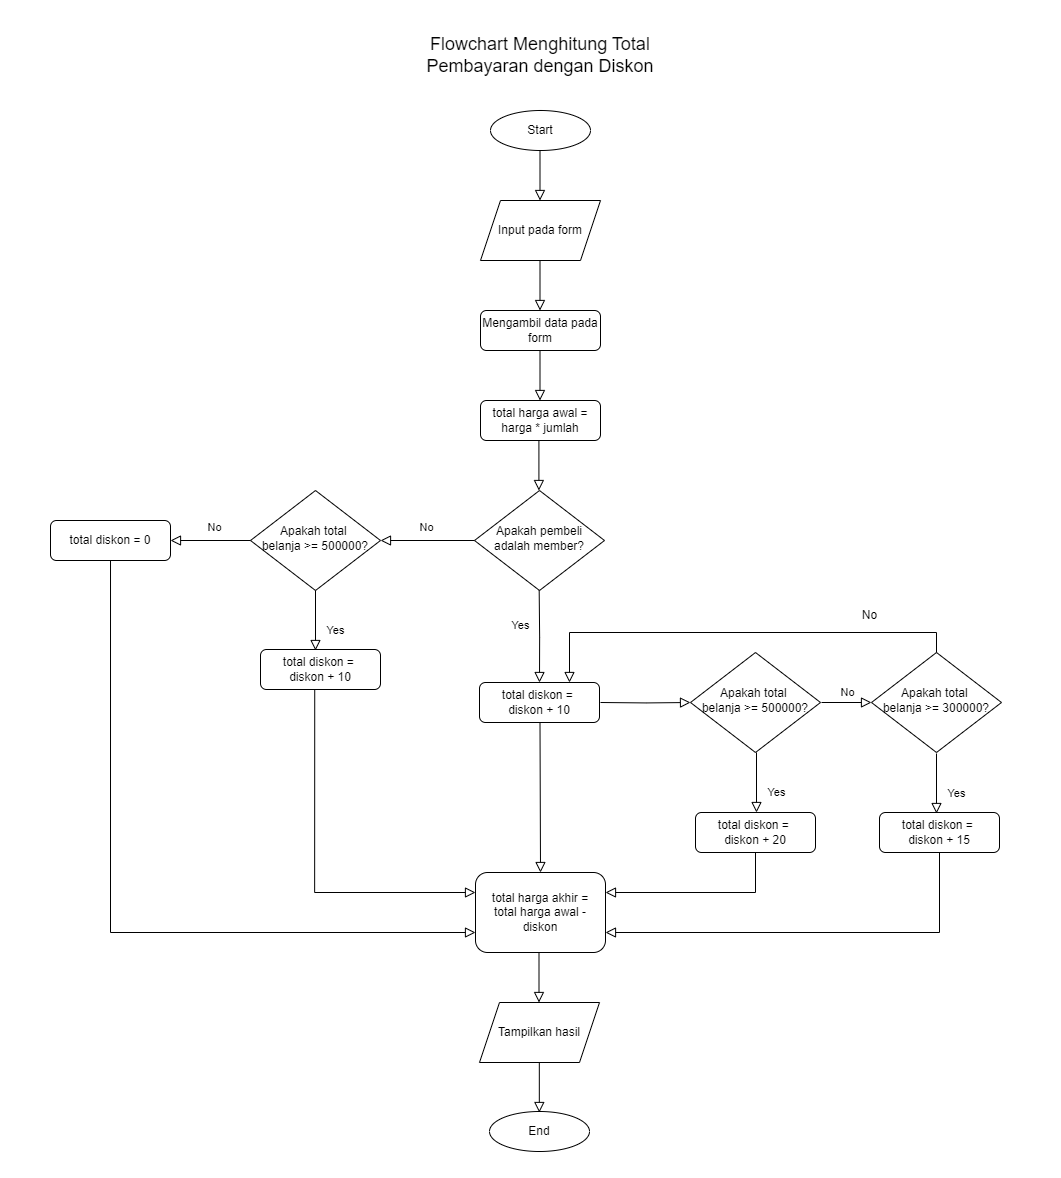

The diagram above was exported from draw.io. Its source (the exported page's mxGraphModel, read from the mxfile embedded in the PNG):
<mxGraphModel dx="2670" dy="796" grid="1" gridSize="10" guides="1" tooltips="1" connect="1" arrows="1" fold="1" page="1" pageScale="1" pageWidth="827" pageHeight="1169" math="0" shadow="0">
  <root>
    <mxCell id="WIyWlLk6GJQsqaUBKTNV-0" />
    <mxCell id="WIyWlLk6GJQsqaUBKTNV-1" parent="WIyWlLk6GJQsqaUBKTNV-0" />
    <mxCell id="9sa1OFNS3JBmfo6RGphA-52" value="" style="rounded=0;whiteSpace=wrap;html=1;strokeColor=#FFFFFF;" vertex="1" parent="WIyWlLk6GJQsqaUBKTNV-1">
      <mxGeometry x="-820" y="140" width="1060" height="1177" as="geometry" />
    </mxCell>
    <mxCell id="WIyWlLk6GJQsqaUBKTNV-3" value="Mengambil data pada form" style="rounded=1;whiteSpace=wrap;html=1;fontSize=12;glass=0;strokeWidth=1;shadow=0;" parent="WIyWlLk6GJQsqaUBKTNV-1" vertex="1">
      <mxGeometry x="-340" y="450" width="120" height="40" as="geometry" />
    </mxCell>
    <mxCell id="WIyWlLk6GJQsqaUBKTNV-6" value="Apakah pembeli adalah member?" style="rhombus;whiteSpace=wrap;html=1;shadow=0;fontFamily=Helvetica;fontSize=12;align=center;strokeWidth=1;spacing=6;spacingTop=-4;" parent="WIyWlLk6GJQsqaUBKTNV-1" vertex="1">
      <mxGeometry x="-346" y="630" width="130" height="100" as="geometry" />
    </mxCell>
    <mxCell id="WIyWlLk6GJQsqaUBKTNV-12" value="total diskon =&amp;nbsp;&lt;div&gt;diskon + 10&lt;/div&gt;" style="rounded=1;whiteSpace=wrap;html=1;fontSize=12;glass=0;strokeWidth=1;shadow=0;" parent="WIyWlLk6GJQsqaUBKTNV-1" vertex="1">
      <mxGeometry x="-560" y="789" width="120" height="40" as="geometry" />
    </mxCell>
    <mxCell id="9sa1OFNS3JBmfo6RGphA-0" value="&lt;font style=&quot;vertical-align: inherit;&quot;&gt;&lt;font style=&quot;vertical-align: inherit;&quot;&gt;Start&lt;/font&gt;&lt;/font&gt;" style="ellipse;whiteSpace=wrap;html=1;" vertex="1" parent="WIyWlLk6GJQsqaUBKTNV-1">
      <mxGeometry x="-330" y="250" width="100" height="40" as="geometry" />
    </mxCell>
    <mxCell id="9sa1OFNS3JBmfo6RGphA-1" value="Input pada form" style="shape=parallelogram;perimeter=parallelogramPerimeter;whiteSpace=wrap;html=1;fixedSize=1;" vertex="1" parent="WIyWlLk6GJQsqaUBKTNV-1">
      <mxGeometry x="-340" y="340" width="120" height="60" as="geometry" />
    </mxCell>
    <mxCell id="9sa1OFNS3JBmfo6RGphA-3" value="" style="rounded=0;html=1;jettySize=auto;orthogonalLoop=1;fontSize=11;endArrow=block;endFill=0;endSize=8;strokeWidth=1;shadow=0;labelBackgroundColor=none;edgeStyle=orthogonalEdgeStyle;" edge="1" parent="WIyWlLk6GJQsqaUBKTNV-1">
      <mxGeometry relative="1" as="geometry">
        <mxPoint x="-280.5" y="290" as="sourcePoint" />
        <mxPoint x="-280.5" y="340" as="targetPoint" />
      </mxGeometry>
    </mxCell>
    <mxCell id="9sa1OFNS3JBmfo6RGphA-4" value="" style="rounded=0;html=1;jettySize=auto;orthogonalLoop=1;fontSize=11;endArrow=block;endFill=0;endSize=8;strokeWidth=1;shadow=0;labelBackgroundColor=none;edgeStyle=orthogonalEdgeStyle;" edge="1" parent="WIyWlLk6GJQsqaUBKTNV-1">
      <mxGeometry relative="1" as="geometry">
        <mxPoint x="-280.5" y="400" as="sourcePoint" />
        <mxPoint x="-280.5" y="450" as="targetPoint" />
      </mxGeometry>
    </mxCell>
    <mxCell id="9sa1OFNS3JBmfo6RGphA-5" value="total harga awal = harga * jumlah" style="rounded=1;whiteSpace=wrap;html=1;fontSize=12;glass=0;strokeWidth=1;shadow=0;" vertex="1" parent="WIyWlLk6GJQsqaUBKTNV-1">
      <mxGeometry x="-340" y="540" width="120" height="40" as="geometry" />
    </mxCell>
    <mxCell id="9sa1OFNS3JBmfo6RGphA-6" value="" style="rounded=0;html=1;jettySize=auto;orthogonalLoop=1;fontSize=11;endArrow=block;endFill=0;endSize=8;strokeWidth=1;shadow=0;labelBackgroundColor=none;edgeStyle=orthogonalEdgeStyle;" edge="1" parent="WIyWlLk6GJQsqaUBKTNV-1">
      <mxGeometry relative="1" as="geometry">
        <mxPoint x="-280.5" y="490" as="sourcePoint" />
        <mxPoint x="-280.5" y="540" as="targetPoint" />
      </mxGeometry>
    </mxCell>
    <mxCell id="9sa1OFNS3JBmfo6RGphA-9" value="Apakah total&amp;nbsp;&lt;div&gt;belanja &amp;gt;= 500000?&lt;/div&gt;" style="rhombus;whiteSpace=wrap;html=1;shadow=0;fontFamily=Helvetica;fontSize=12;align=center;strokeWidth=1;spacing=6;spacingTop=-4;" vertex="1" parent="WIyWlLk6GJQsqaUBKTNV-1">
      <mxGeometry x="-570" y="630" width="130" height="100" as="geometry" />
    </mxCell>
    <mxCell id="9sa1OFNS3JBmfo6RGphA-10" value="Yes" style="rounded=0;html=1;jettySize=auto;orthogonalLoop=1;fontSize=11;endArrow=block;endFill=0;endSize=8;strokeWidth=1;shadow=0;labelBackgroundColor=none;edgeStyle=orthogonalEdgeStyle;" edge="1" parent="WIyWlLk6GJQsqaUBKTNV-1">
      <mxGeometry x="0.3333" y="20" relative="1" as="geometry">
        <mxPoint as="offset" />
        <mxPoint x="-505" y="730" as="sourcePoint" />
        <mxPoint x="-505" y="790" as="targetPoint" />
      </mxGeometry>
    </mxCell>
    <mxCell id="9sa1OFNS3JBmfo6RGphA-13" value="total diskon = 0" style="rounded=1;whiteSpace=wrap;html=1;fontSize=12;glass=0;strokeWidth=1;shadow=0;" vertex="1" parent="WIyWlLk6GJQsqaUBKTNV-1">
      <mxGeometry x="-770" y="660" width="120" height="40" as="geometry" />
    </mxCell>
    <mxCell id="9sa1OFNS3JBmfo6RGphA-14" value="Apakah total&amp;nbsp;&lt;div&gt;belanja &amp;gt;= 500000?&lt;/div&gt;" style="rhombus;whiteSpace=wrap;html=1;shadow=0;fontFamily=Helvetica;fontSize=12;align=center;strokeWidth=1;spacing=6;spacingTop=-4;" vertex="1" parent="WIyWlLk6GJQsqaUBKTNV-1">
      <mxGeometry x="-130" y="792" width="130" height="100" as="geometry" />
    </mxCell>
    <mxCell id="9sa1OFNS3JBmfo6RGphA-15" value="Yes" style="rounded=0;html=1;jettySize=auto;orthogonalLoop=1;fontSize=11;endArrow=block;endFill=0;endSize=8;strokeWidth=1;shadow=0;labelBackgroundColor=none;edgeStyle=orthogonalEdgeStyle;" edge="1" parent="WIyWlLk6GJQsqaUBKTNV-1">
      <mxGeometry x="0.3333" y="20" relative="1" as="geometry">
        <mxPoint as="offset" />
        <mxPoint x="-64" y="892" as="sourcePoint" />
        <mxPoint x="-64" y="952" as="targetPoint" />
      </mxGeometry>
    </mxCell>
    <mxCell id="9sa1OFNS3JBmfo6RGphA-16" value="total diskon =&amp;nbsp;&lt;div&gt;diskon + 20&lt;/div&gt;" style="rounded=1;whiteSpace=wrap;html=1;fontSize=12;glass=0;strokeWidth=1;shadow=0;" vertex="1" parent="WIyWlLk6GJQsqaUBKTNV-1">
      <mxGeometry x="-125" y="952" width="120" height="40" as="geometry" />
    </mxCell>
    <mxCell id="9sa1OFNS3JBmfo6RGphA-17" value="total diskon =&amp;nbsp;&lt;div&gt;diskon + 10&lt;/div&gt;" style="rounded=1;whiteSpace=wrap;html=1;fontSize=12;glass=0;strokeWidth=1;shadow=0;" vertex="1" parent="WIyWlLk6GJQsqaUBKTNV-1">
      <mxGeometry x="-341" y="822" width="120" height="40" as="geometry" />
    </mxCell>
    <mxCell id="9sa1OFNS3JBmfo6RGphA-18" value="" style="rounded=0;html=1;jettySize=auto;orthogonalLoop=1;fontSize=11;endArrow=block;endFill=0;endSize=8;strokeWidth=1;shadow=0;labelBackgroundColor=none;edgeStyle=orthogonalEdgeStyle;entryX=0.5;entryY=0;entryDx=0;entryDy=0;" edge="1" parent="WIyWlLk6GJQsqaUBKTNV-1" target="9sa1OFNS3JBmfo6RGphA-35">
      <mxGeometry relative="1" as="geometry">
        <mxPoint x="-280.5" y="862" as="sourcePoint" />
        <mxPoint x="-280.5" y="912" as="targetPoint" />
      </mxGeometry>
    </mxCell>
    <mxCell id="9sa1OFNS3JBmfo6RGphA-19" value="No" style="edgeStyle=orthogonalEdgeStyle;rounded=0;html=1;jettySize=auto;orthogonalLoop=1;fontSize=11;endArrow=block;endFill=0;endSize=8;strokeWidth=1;shadow=0;labelBackgroundColor=none;" edge="1" parent="WIyWlLk6GJQsqaUBKTNV-1">
      <mxGeometry y="10" relative="1" as="geometry">
        <mxPoint as="offset" />
        <mxPoint x="1" y="842" as="sourcePoint" />
        <mxPoint x="51" y="842" as="targetPoint" />
      </mxGeometry>
    </mxCell>
    <mxCell id="9sa1OFNS3JBmfo6RGphA-20" value="Apakah total&amp;nbsp;&lt;div&gt;belanja &amp;gt;= 300000?&lt;/div&gt;" style="rhombus;whiteSpace=wrap;html=1;shadow=0;fontFamily=Helvetica;fontSize=12;align=center;strokeWidth=1;spacing=6;spacingTop=-4;" vertex="1" parent="WIyWlLk6GJQsqaUBKTNV-1">
      <mxGeometry x="51" y="792" width="130" height="100" as="geometry" />
    </mxCell>
    <mxCell id="9sa1OFNS3JBmfo6RGphA-21" value="Yes" style="rounded=0;html=1;jettySize=auto;orthogonalLoop=1;fontSize=11;endArrow=block;endFill=0;endSize=8;strokeWidth=1;shadow=0;labelBackgroundColor=none;edgeStyle=orthogonalEdgeStyle;" edge="1" parent="WIyWlLk6GJQsqaUBKTNV-1">
      <mxGeometry x="0.3333" y="20" relative="1" as="geometry">
        <mxPoint as="offset" />
        <mxPoint x="116" y="893" as="sourcePoint" />
        <mxPoint x="116" y="953" as="targetPoint" />
      </mxGeometry>
    </mxCell>
    <mxCell id="9sa1OFNS3JBmfo6RGphA-25" value="total diskon =&amp;nbsp;&lt;div&gt;diskon + 15&lt;/div&gt;" style="rounded=1;whiteSpace=wrap;html=1;fontSize=12;glass=0;strokeWidth=1;shadow=0;" vertex="1" parent="WIyWlLk6GJQsqaUBKTNV-1">
      <mxGeometry x="59" y="952" width="120" height="40" as="geometry" />
    </mxCell>
    <mxCell id="9sa1OFNS3JBmfo6RGphA-30" value="&lt;span style=&quot;color: rgba(0, 0, 0, 0); font-family: monospace; font-size: 0px; text-align: start;&quot;&gt;%3CmxGraphModel%3E%3Croot%3E%3CmxCell%20id%3D%220%22%2F%3E%3CmxCell%20id%3D%221%22%20parent%3D%220%22%2F%3E%3CmxCell%20id%3D%222%22%20value%3D%22%22%20style%3D%22rounded%3D0%3Bhtml%3D1%3BjettySize%3Dauto%3BorthogonalLoop%3D1%3BfontSize%3D11%3BendArrow%3Dblock%3BendFill%3D0%3BendSize%3D8%3BstrokeWidth%3D1%3Bshadow%3D0%3BlabelBackgroundColor%3Dnone%3BedgeStyle%3DorthogonalEdgeStyle%3B%22%20edge%3D%221%22%20parent%3D%221%22%3E%3CmxGeometry%20relative%3D%221%22%20as%3D%22geometry%22%3E%3CmxPoint%20x%3D%22229.5%22%20y%3D%22370%22%20as%3D%22sourcePoint%22%2F%3E%3CmxPoint%20x%3D%22229.5%22%20y%3D%22420%22%20as%3D%22targetPoint%22%2F%3E%3C%2FmxGeometry%3E%3C%2FmxCell%3E%3C%2Froot%3E%3C%2FmxGraphModel%3E&lt;/span&gt;&lt;span style=&quot;color: rgba(0, 0, 0, 0); font-family: monospace; font-size: 0px; text-align: start;&quot;&gt;%3CmxGraphModel%3E%3Croot%3E%3CmxCell%20id%3D%220%22%2F%3E%3CmxCell%20id%3D%221%22%20parent%3D%220%22%2F%3E%3CmxCell%20id%3D%222%22%20value%3D%22%22%20style%3D%22rounded%3D0%3Bhtml%3D1%3BjettySize%3Dauto%3BorthogonalLoop%3D1%3BfontSize%3D11%3BendArrow%3Dblock%3BendFill%3D0%3BendSize%3D8%3BstrokeWidth%3D1%3Bshadow%3D0%3BlabelBackgroundColor%3Dnone%3BedgeStyle%3DorthogonalEdgeStyle%3B%22%20edge%3D%221%22%20parent%3D%221%22%3E%3CmxGeometry%20relative%3D%221%22%20as%3D%22geometry%22%3E%3CmxPoint%20x%3D%22229.5%22%20y%3D%22370%22%20as%3D%22sourcePoint%22%2F%3E%3CmxPoint%20x%3D%22229.5%22%20y%3D%22420%22%20as%3D%22targetPoint%22%2F%3E%3C%2FmxGeometry%3E%3C%2FmxCell%3E%3C%2Froot%3E%3C%2FmxGraphModel%3E&lt;/span&gt;" style="rounded=0;html=1;jettySize=auto;orthogonalLoop=1;fontSize=11;endArrow=block;endFill=0;endSize=8;strokeWidth=1;shadow=0;labelBackgroundColor=none;edgeStyle=orthogonalEdgeStyle;entryX=0.5;entryY=0;entryDx=0;entryDy=0;" edge="1" parent="WIyWlLk6GJQsqaUBKTNV-1" target="9sa1OFNS3JBmfo6RGphA-17">
      <mxGeometry x="1" y="50" relative="1" as="geometry">
        <mxPoint x="-281.32" y="730" as="sourcePoint" />
        <mxPoint x="-281.32" y="780" as="targetPoint" />
        <mxPoint x="-9" y="30" as="offset" />
      </mxGeometry>
    </mxCell>
    <mxCell id="9sa1OFNS3JBmfo6RGphA-32" value="" style="rounded=0;html=1;jettySize=auto;orthogonalLoop=1;fontSize=11;endArrow=block;endFill=0;endSize=8;strokeWidth=1;shadow=0;labelBackgroundColor=none;edgeStyle=orthogonalEdgeStyle;entryX=0;entryY=0.5;entryDx=0;entryDy=0;" edge="1" parent="WIyWlLk6GJQsqaUBKTNV-1" target="9sa1OFNS3JBmfo6RGphA-14">
      <mxGeometry relative="1" as="geometry">
        <mxPoint x="-220" y="842" as="sourcePoint" />
        <mxPoint x="-180" y="872" as="targetPoint" />
      </mxGeometry>
    </mxCell>
    <mxCell id="9sa1OFNS3JBmfo6RGphA-33" value="" style="rounded=0;html=1;jettySize=auto;orthogonalLoop=1;fontSize=11;endArrow=block;endFill=0;endSize=8;strokeWidth=1;shadow=0;labelBackgroundColor=none;edgeStyle=orthogonalEdgeStyle;exitX=0.5;exitY=0;exitDx=0;exitDy=0;entryX=0.75;entryY=0;entryDx=0;entryDy=0;" edge="1" parent="WIyWlLk6GJQsqaUBKTNV-1" source="9sa1OFNS3JBmfo6RGphA-20" target="9sa1OFNS3JBmfo6RGphA-17">
      <mxGeometry relative="1" as="geometry">
        <mxPoint x="17" y="772" as="sourcePoint" />
        <mxPoint x="17" y="822" as="targetPoint" />
      </mxGeometry>
    </mxCell>
    <mxCell id="9sa1OFNS3JBmfo6RGphA-34" value="No" style="text;html=1;align=center;verticalAlign=middle;resizable=0;points=[];autosize=1;strokeColor=none;fillColor=none;" vertex="1" parent="WIyWlLk6GJQsqaUBKTNV-1">
      <mxGeometry x="29" y="740" width="40" height="30" as="geometry" />
    </mxCell>
    <mxCell id="9sa1OFNS3JBmfo6RGphA-35" value="total harga akhir =&lt;div&gt;total harga awal - diskon&lt;/div&gt;" style="rounded=1;whiteSpace=wrap;html=1;fontSize=12;glass=0;strokeWidth=1;shadow=0;" vertex="1" parent="WIyWlLk6GJQsqaUBKTNV-1">
      <mxGeometry x="-345" y="1012" width="130" height="80" as="geometry" />
    </mxCell>
    <mxCell id="9sa1OFNS3JBmfo6RGphA-36" value="" style="rounded=0;html=1;jettySize=auto;orthogonalLoop=1;fontSize=11;endArrow=block;endFill=0;endSize=8;strokeWidth=1;shadow=0;labelBackgroundColor=none;edgeStyle=orthogonalEdgeStyle;entryX=1;entryY=0.25;entryDx=0;entryDy=0;exitX=0.5;exitY=1;exitDx=0;exitDy=0;" edge="1" parent="WIyWlLk6GJQsqaUBKTNV-1" source="9sa1OFNS3JBmfo6RGphA-16" target="9sa1OFNS3JBmfo6RGphA-35">
      <mxGeometry relative="1" as="geometry">
        <mxPoint x="-90" y="1042" as="sourcePoint" />
        <mxPoint y="1042" as="targetPoint" />
      </mxGeometry>
    </mxCell>
    <mxCell id="9sa1OFNS3JBmfo6RGphA-37" value="" style="rounded=0;html=1;jettySize=auto;orthogonalLoop=1;fontSize=11;endArrow=block;endFill=0;endSize=8;strokeWidth=1;shadow=0;labelBackgroundColor=none;edgeStyle=orthogonalEdgeStyle;entryX=1;entryY=0.75;entryDx=0;entryDy=0;exitX=0.5;exitY=1;exitDx=0;exitDy=0;" edge="1" parent="WIyWlLk6GJQsqaUBKTNV-1" source="9sa1OFNS3JBmfo6RGphA-25" target="9sa1OFNS3JBmfo6RGphA-35">
      <mxGeometry relative="1" as="geometry">
        <mxPoint x="99" y="1012" as="sourcePoint" />
        <mxPoint x="189" y="1012" as="targetPoint" />
      </mxGeometry>
    </mxCell>
    <mxCell id="9sa1OFNS3JBmfo6RGphA-38" value="" style="rounded=0;html=1;jettySize=auto;orthogonalLoop=1;fontSize=11;endArrow=block;endFill=0;endSize=8;strokeWidth=1;shadow=0;labelBackgroundColor=none;edgeStyle=orthogonalEdgeStyle;" edge="1" parent="WIyWlLk6GJQsqaUBKTNV-1">
      <mxGeometry relative="1" as="geometry">
        <mxPoint x="-281.59000000000003" y="580" as="sourcePoint" />
        <mxPoint x="-281.59000000000003" y="630" as="targetPoint" />
      </mxGeometry>
    </mxCell>
    <mxCell id="9sa1OFNS3JBmfo6RGphA-39" value="" style="rounded=0;html=1;jettySize=auto;orthogonalLoop=1;fontSize=11;endArrow=block;endFill=0;endSize=8;strokeWidth=1;shadow=0;labelBackgroundColor=none;edgeStyle=orthogonalEdgeStyle;exitX=0;exitY=0.5;exitDx=0;exitDy=0;entryX=1;entryY=0.5;entryDx=0;entryDy=0;" edge="1" parent="WIyWlLk6GJQsqaUBKTNV-1" source="WIyWlLk6GJQsqaUBKTNV-6" target="9sa1OFNS3JBmfo6RGphA-9">
      <mxGeometry relative="1" as="geometry">
        <mxPoint x="-271.59000000000003" y="590" as="sourcePoint" />
        <mxPoint x="-271.59000000000003" y="640" as="targetPoint" />
      </mxGeometry>
    </mxCell>
    <mxCell id="9sa1OFNS3JBmfo6RGphA-40" value="&lt;font style=&quot;font-size: 11px;&quot;&gt;No&lt;/font&gt;" style="text;html=1;align=center;verticalAlign=middle;resizable=0;points=[];autosize=1;strokeColor=none;fillColor=none;" vertex="1" parent="WIyWlLk6GJQsqaUBKTNV-1">
      <mxGeometry x="-414" y="652" width="40" height="30" as="geometry" />
    </mxCell>
    <mxCell id="9sa1OFNS3JBmfo6RGphA-41" value="&lt;font style=&quot;font-size: 11px;&quot;&gt;Yes&lt;/font&gt;" style="text;html=1;align=center;verticalAlign=middle;resizable=0;points=[];autosize=1;strokeColor=none;fillColor=none;" vertex="1" parent="WIyWlLk6GJQsqaUBKTNV-1">
      <mxGeometry x="-320" y="750" width="40" height="30" as="geometry" />
    </mxCell>
    <mxCell id="9sa1OFNS3JBmfo6RGphA-42" value="" style="rounded=0;html=1;jettySize=auto;orthogonalLoop=1;fontSize=11;endArrow=block;endFill=0;endSize=8;strokeWidth=1;shadow=0;labelBackgroundColor=none;edgeStyle=orthogonalEdgeStyle;exitX=0;exitY=0.5;exitDx=0;exitDy=0;" edge="1" parent="WIyWlLk6GJQsqaUBKTNV-1">
      <mxGeometry relative="1" as="geometry">
        <mxPoint x="-570" y="680" as="sourcePoint" />
        <mxPoint x="-650" y="680" as="targetPoint" />
      </mxGeometry>
    </mxCell>
    <mxCell id="9sa1OFNS3JBmfo6RGphA-44" value="" style="rounded=0;html=1;jettySize=auto;orthogonalLoop=1;fontSize=11;endArrow=block;endFill=0;endSize=8;strokeWidth=1;shadow=0;labelBackgroundColor=none;edgeStyle=orthogonalEdgeStyle;entryX=0;entryY=0.25;entryDx=0;entryDy=0;" edge="1" parent="WIyWlLk6GJQsqaUBKTNV-1" target="9sa1OFNS3JBmfo6RGphA-35">
      <mxGeometry relative="1" as="geometry">
        <mxPoint x="-505.77" y="829" as="sourcePoint" />
        <mxPoint x="-360" y="1052" as="targetPoint" />
        <Array as="points">
          <mxPoint x="-506" y="1032" />
        </Array>
      </mxGeometry>
    </mxCell>
    <mxCell id="9sa1OFNS3JBmfo6RGphA-45" value="&lt;font style=&quot;vertical-align: inherit;&quot;&gt;&lt;font style=&quot;vertical-align: inherit;&quot;&gt;End&lt;/font&gt;&lt;/font&gt;" style="ellipse;whiteSpace=wrap;html=1;" vertex="1" parent="WIyWlLk6GJQsqaUBKTNV-1">
      <mxGeometry x="-331" y="1251" width="100" height="40" as="geometry" />
    </mxCell>
    <mxCell id="9sa1OFNS3JBmfo6RGphA-46" value="Tampilkan hasil" style="shape=parallelogram;perimeter=parallelogramPerimeter;whiteSpace=wrap;html=1;fixedSize=1;" vertex="1" parent="WIyWlLk6GJQsqaUBKTNV-1">
      <mxGeometry x="-341" y="1142" width="120" height="60" as="geometry" />
    </mxCell>
    <mxCell id="9sa1OFNS3JBmfo6RGphA-47" value="" style="rounded=0;html=1;jettySize=auto;orthogonalLoop=1;fontSize=11;endArrow=block;endFill=0;endSize=8;strokeWidth=1;shadow=0;labelBackgroundColor=none;edgeStyle=orthogonalEdgeStyle;" edge="1" parent="WIyWlLk6GJQsqaUBKTNV-1">
      <mxGeometry relative="1" as="geometry">
        <mxPoint x="-281.5" y="1092" as="sourcePoint" />
        <mxPoint x="-281.5" y="1142" as="targetPoint" />
      </mxGeometry>
    </mxCell>
    <mxCell id="9sa1OFNS3JBmfo6RGphA-48" value="" style="rounded=0;html=1;jettySize=auto;orthogonalLoop=1;fontSize=11;endArrow=block;endFill=0;endSize=8;strokeWidth=1;shadow=0;labelBackgroundColor=none;edgeStyle=orthogonalEdgeStyle;" edge="1" parent="WIyWlLk6GJQsqaUBKTNV-1">
      <mxGeometry relative="1" as="geometry">
        <mxPoint x="-281.18" y="1202" as="sourcePoint" />
        <mxPoint x="-281.18" y="1252" as="targetPoint" />
      </mxGeometry>
    </mxCell>
    <mxCell id="9sa1OFNS3JBmfo6RGphA-49" value="&lt;font style=&quot;font-size: 11px;&quot;&gt;No&lt;/font&gt;" style="text;html=1;align=center;verticalAlign=middle;resizable=0;points=[];autosize=1;strokeColor=none;fillColor=none;" vertex="1" parent="WIyWlLk6GJQsqaUBKTNV-1">
      <mxGeometry x="-626" y="652" width="40" height="30" as="geometry" />
    </mxCell>
    <mxCell id="9sa1OFNS3JBmfo6RGphA-50" value="" style="rounded=0;html=1;jettySize=auto;orthogonalLoop=1;fontSize=11;endArrow=block;endFill=0;endSize=8;strokeWidth=1;shadow=0;labelBackgroundColor=none;edgeStyle=orthogonalEdgeStyle;entryX=0;entryY=0.75;entryDx=0;entryDy=0;" edge="1" parent="WIyWlLk6GJQsqaUBKTNV-1" target="9sa1OFNS3JBmfo6RGphA-35">
      <mxGeometry relative="1" as="geometry">
        <mxPoint x="-709.99" y="700" as="sourcePoint" />
        <mxPoint x="-540" y="960" as="targetPoint" />
        <Array as="points">
          <mxPoint x="-710" y="1072" />
        </Array>
      </mxGeometry>
    </mxCell>
    <mxCell id="9sa1OFNS3JBmfo6RGphA-51" value="&lt;font style=&quot;font-size: 18px;&quot;&gt;Flowchart Menghitung Total Pembayaran dengan Diskon&lt;/font&gt;" style="text;html=1;align=center;verticalAlign=middle;whiteSpace=wrap;rounded=0;" vertex="1" parent="WIyWlLk6GJQsqaUBKTNV-1">
      <mxGeometry x="-440" y="180" width="320" height="30" as="geometry" />
    </mxCell>
  </root>
</mxGraphModel>